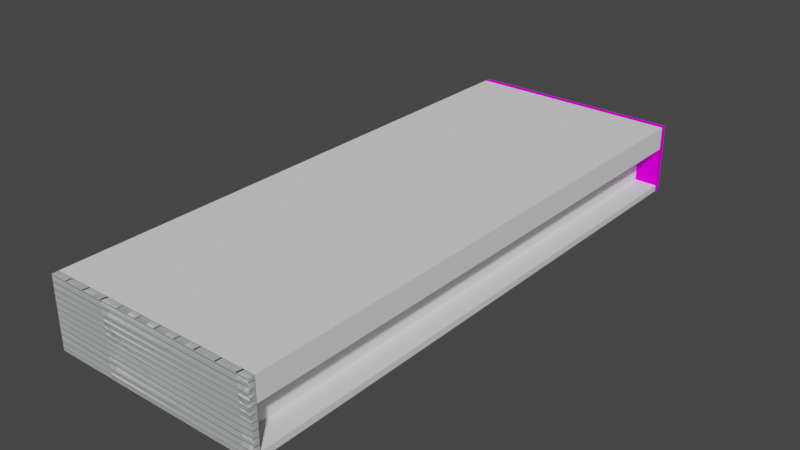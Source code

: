 # Source: blend.blend  (saved by Blender 2.93.20; exported with 4.5.12 LTS)
import bpy
from mathutils import Matrix  # noqa: F401  (used for matrix-valued properties, if any)

bpy.ops.wm.read_factory_settings(use_empty=True)
scene = bpy.context.scene
scene.name = 'Scene'

# ---- collections
col_collection = bpy.data.collections.new('Collection'); scene.collection.children.link(col_collection)

# ---- images (referenced by path relative to the original .blend; pixels are not part of the script)
import os
ASSET_DIR = os.environ.get("B2B_ASSET_DIR", "")  # directory of the original .blend (textures are referenced by path, not embedded)
HERE = os.path.dirname(os.path.abspath(__file__))  # packed textures are extracted next to this script under _unpacked/

def load_image(name, relpath, width, height, colorspace="sRGB"):
    """Load a texture the original file referenced (path relative to the .blend, or extracted next to this script)."""
    p = next((c for c in (os.path.join(HERE, relpath), os.path.join(ASSET_DIR, relpath)) if relpath and os.path.exists(c)), "")
    if p:
        img = bpy.data.images.load(p, check_existing=True)
        img.name = name
    else:  # same state as the original file: an image datablock whose file is absent (Cycles renders it pink)
        img = bpy.data.images.new(name, width, height)
        img.source = "FILE"
        img.filepath = "//" + (relpath or name)
    img.colorspace_settings.name = colorspace
    return img
img_jpg_001 = load_image('правая стена.jpg.001', 'текстуры/правая стена.jpg', 1024, 1024, 'sRGB')
img_jpg = load_image('левая стена.jpg', '_unpacked/___________.a3a411a6.png', 2992, 4000, 'sRGB')

# ---- materials (node trees are filled in below, after node groups)
mat_x = bpy.data.materials.new('пол')
mat_x.use_transparent_shadow = False
mat_002 = bpy.data.materials.new('правая стена.002')
mat_002.use_transparent_shadow = False
mat_002.preview_render_type = 'FLAT'
mat_x_1 = bpy.data.materials.new('Материал')
mat_x_1.use_transparent_shadow = False
mat_x_1.preview_render_type = 'FLAT'

# ---- material node trees
mat_x.use_nodes = True; mat_x.node_tree.nodes.clear()
_N = mat_x.node_tree.nodes; _L = mat_x.node_tree.links
n0 = _N.new('ShaderNodeBsdfPrincipled'); n0.name = 'Principled BSDF'; n0.location = (10, 300)
n0.distribution = 'GGX'
n0.subsurface_method = 'BURLEY'
n0.inputs[3].default_value = 1.45
n0.inputs[27].default_value = (0.0, 0.0, 0.0, 1.0)
n0.inputs[28].default_value = 1.0
n1 = _N.new('ShaderNodeOutputMaterial'); n1.name = 'Material Output'; n1.location = (300, 300)
_L.new(n0.outputs[0], n1.inputs[0])
n1.is_active_output = True
mat_002.use_nodes = True; mat_002.node_tree.nodes.clear()
_N = mat_002.node_tree.nodes; _L = mat_002.node_tree.links
n0 = _N.new('ShaderNodeBsdfPrincipled'); n0.name = 'Principled BSDF'; n0.location = (10, 300)
n0.distribution = 'GGX'
n0.subsurface_method = 'BURLEY'
n0.inputs[2].default_value = 1.0
n0.inputs[3].default_value = 1.45
n0.inputs[9].default_value = (100.0, 100.0, 100.0)
n0.inputs[13].default_value = 0.0
n0.inputs[27].default_value = (0.0, 0.0, 0.0, 1.0)
n0.inputs[28].default_value = 1.0
n1 = _N.new('ShaderNodeTexImage'); n1.name = 'Изображение-текстура'; n1.location = (-336, 181)
n1.image = img_jpg_001
n2 = _N.new('ShaderNodeOutputMaterial'); n2.name = 'Material Output'; n2.location = (300, 300)
_L.new(n0.outputs[0], n2.inputs[0])
_L.new(n1.outputs[0], n0.inputs[0])
n2.is_active_output = True
mat_x_1.use_nodes = True; mat_x_1.node_tree.nodes.clear()
_N = mat_x_1.node_tree.nodes; _L = mat_x_1.node_tree.links
n0 = _N.new('ShaderNodeOutputMaterial'); n0.name = 'Material Output'; n0.location = (300, 300)
n1 = _N.new('ShaderNodeBsdfPrincipled'); n1.name = 'Principled BSDF'; n1.location = (-25, 319)
n1.distribution = 'GGX'
n1.subsurface_method = 'BURLEY'
n1.inputs[2].default_value = 1.0
n1.inputs[3].default_value = 1.45
n1.inputs[27].default_value = (0.0, 0.0, 0.0, 1.0)
n1.inputs[28].default_value = 1.0
n2 = _N.new('ShaderNodeTexImage'); n2.name = 'Изображение-текстура'; n2.location = (-382, 279)
n2.image = img_jpg
n3 = _N.new('ShaderNodeMix'); n3.name = 'Mix'; n3.location = (-195, 199)
n3.data_type = 'RGBA'
n3.inputs[0].default_value = 1.0
n3.inputs[6].default_value = (1.0, 1.0, 1.0, 1.0)
_L.new(n1.outputs[0], n0.inputs[0])
_L.new(n2.outputs[0], n1.inputs[0])
_L.new(n2.outputs[1], n1.inputs[4])
_L.new(n2.outputs[0], n3.inputs[7])
_L.new(n3.outputs[2], n1.inputs[14])
n0.is_active_output = True

# ---- world
world_world = bpy.data.worlds.new('World'); scene.world = world_world
world_world.use_nodes = True; world_world.node_tree.nodes.clear()
_N = world_world.node_tree.nodes; _L = world_world.node_tree.links
n0 = _N.new('ShaderNodeOutputWorld'); n0.name = 'World Output'; n0.location = (300, 300)
n1 = _N.new('ShaderNodeBackground'); n1.name = 'Background'; n1.location = (10, 300)
n1.inputs[0].default_value = (0.05088, 0.05088, 0.05088, 1.0)
_L.new(n1.outputs[0], n0.inputs[0])
n0.is_active_output = True
world_world.color = (0.05088, 0.05088, 0.05088)
world_world.use_sun_shadow = False
world_world.sun_shadow_jitter_overblur = 0.0

# ---- meshes
me_cube = bpy.data.meshes.new('Cube')
me_cube.from_pydata([(1.0, 1.0, 1.0), (1.0, 1.0, -1.0), (1.0, -1.0, 1.0), (1.0, -1.0, -1.0), (-1.0, 1.0, 1.0), (-1.0, 1.0, -1.0), (-1.0, -1.0, 1.0), (-1.0, -1.0, -1.0)], [], [(0, 4, 6, 2), (3, 2, 6, 7), (7, 6, 4, 5), (5, 1, 3, 7), (1, 0, 2, 3), (5, 4, 0, 1)])
_uv = me_cube.uv_layers.new(name='UVMap')
_uv.uv.foreach_set('vector', [0.625, 0.5, 0.875, 0.5, 0.875, 0.75, 0.625, 0.75, 0.375, 0.75, 0.625, 0.75, 0.625, 1.0, 0.375, 1.0, 0.375, 0.0, 0.625, 0.0, 0.625, 0.25, 0.375, 0.25, 0.125, 0.5, 0.375, 0.5, 0.375, 0.75, 0.125, 0.75, 0.375, 0.5, 0.625, 0.5, 0.625, 0.75, 0.375, 0.75, 0.375, 0.25, 0.625, 0.25, 0.625, 0.5, 0.375, 0.5])
me_cube.use_remesh_preserve_volume = False
me_cube.use_remesh_preserve_attributes = False
me_cube.use_mirror_vertex_groups = False
me_cube.update()
me_x = bpy.data.meshes.new('Куб')
me_x.from_pydata([(-1.0, -1.0, -1.0), (-1.0, -1.0, 1.0), (-1.0, 1.0, -1.0), (-1.0, 1.0, 1.0), (1.0, -1.0, -1.0), (1.0, -1.0, 1.0), (1.0, 1.0, -1.0), (1.0, 1.0, 1.0)], [], [(0, 1, 3, 2), (2, 3, 7, 6), (6, 7, 5, 4), (4, 5, 1, 0), (2, 6, 4, 0), (7, 3, 1, 5)])
_uv = me_x.uv_layers.new(name='UVКарта')
_uv.uv.foreach_set('vector', [0.375, 0.0, 0.625, 0.0, 0.625, 0.25, 0.375, 0.25, 0.375, 0.25, 0.625, 0.25, 0.625, 0.5, 0.375, 0.5, 0.375, 0.5, 0.625, 0.5, 0.625, 0.75, 0.375, 0.75, 0.375, 0.75, 0.625, 0.75, 0.625, 1.0, 0.375, 1.0, 0.125, 0.5, 0.375, 0.5, 0.375, 0.75, 0.125, 0.75, 0.625, 0.5, 0.875, 0.5, 0.875, 0.75, 0.625, 0.75])
me_x.materials.append(mat_x)
me_x.use_remesh_fix_poles = True
me_x.use_remesh_preserve_attributes = False
me_x.use_mirror_vertex_groups = False
me_x.update()
me_001 = bpy.data.meshes.new('Куб.001')
me_001.from_pydata([(-1.0, -1.0, -1.0), (-1.0, -1.0, 1.0), (-1.0, 1.0, -1.0), (-1.0, 1.0, 1.0), (1.0, -1.0, -1.0), (1.0, -1.0, 1.0), (1.0, 1.0, -1.0), (1.0, 1.0, 1.0)], [], [(0, 1, 3, 2), (2, 3, 7, 6), (6, 7, 5, 4), (4, 5, 1, 0), (2, 6, 4, 0), (7, 3, 1, 5)])
_uv = me_001.uv_layers.new(name='UVКарта')
_uv.uv.foreach_set('vector', [-4.113, -17.73, 4.993, -17.73, 4.993, -8.627, -4.113, -8.627, 2.138, -6.971, -1.258, -6.971, -1.258, -1.178, 2.138, -1.178, -1.931, 0.4786, 2.811, 0.4786, 2.811, 9.585, -1.931, 9.585, -4.113, 9.585, 4.993, 9.585, 4.993, 18.69, -4.113, 18.69, -13.22, 0.4786, -4.113, 0.4786, -4.113, 9.585, -13.22, 9.585, 4.993, 0.4786, 14.1, 0.4786, 14.1, 9.585, 4.993, 9.585])
me_001.materials.append(mat_002)
me_001.use_remesh_fix_poles = True
me_001.use_remesh_preserve_attributes = False
me_001.use_mirror_vertex_groups = False
me_001.update()
me_002 = bpy.data.meshes.new('Куб.002')
me_002.from_pydata([(-1.0, -1.0, -1.0), (-1.0, -1.0, 1.0), (-1.0, 1.0, -1.0), (-1.0, 1.0, 1.0), (1.0, -1.0, -1.0), (1.0, -1.0, 1.0), (1.0, 1.0, -1.0), (1.0, 1.0, 1.0)], [], [(0, 1, 3, 2), (2, 3, 7, 6), (6, 7, 5, 4), (4, 5, 1, 0), (2, 6, 4, 0), (7, 3, 1, 5)])
_uv = me_002.uv_layers.new(name='UVКарта')
_uv.uv.foreach_set('vector', [-2.553, 1.166, -2.555, -0.1343, -1.726, -0.136, -1.723, 1.164, -1.723, 1.164, -1.726, -0.136, -0.8956, -0.1378, -0.893, 1.162, -0.893, 1.162, -0.8956, -0.1378, -0.06569, -0.1395, -0.06312, 1.161, -0.06841, 1.243, -0.07305, -0.2219, 1.422, -0.2239, 1.427, 1.241, -0.8905, 2.462, -0.893, 1.162, -0.06312, 1.161, -0.06054, 2.461, -0.8956, -0.1378, -0.8982, -1.438, -0.06827, -1.439, -0.06569, -0.1395])
me_002.materials.append(mat_x_1)
me_002.use_remesh_fix_poles = True
me_002.use_remesh_preserve_attributes = False
me_002.use_mirror_vertex_groups = False
me_002.update()
me_003 = bpy.data.meshes.new('Куб.003')
me_003.from_pydata([(-1.0, -1.0, -1.0), (-1.0, -1.0, 1.0), (-1.0, 1.0, -1.0), (-1.0, 1.0, 1.0), (1.0, -1.0, -1.0), (1.0, -1.0, 1.0), (1.0, 1.0, -1.0), (1.0, 1.0, 1.0)], [], [(0, 1, 3, 2), (2, 3, 7, 6), (6, 7, 5, 4), (4, 5, 1, 0), (2, 6, 4, 0), (7, 3, 1, 5)])
_uv = me_003.uv_layers.new(name='UVКарта')
_uv.uv.foreach_set('vector', [0.375, 0.0, 0.625, 0.0, 0.625, 0.25, 0.375, 0.25, 0.375, 0.25, 0.625, 0.25, 0.625, 0.5, 0.375, 0.5, 0.375, 0.5, 0.625, 0.5, 0.625, 0.75, 0.375, 0.75, 0.375, 0.75, 0.625, 0.75, 0.625, 1.0, 0.375, 1.0, 0.125, 0.5, 0.375, 0.5, 0.375, 0.75, 0.125, 0.75, 0.625, 0.5, 0.875, 0.5, 0.875, 0.75, 0.625, 0.75])
me_003.use_remesh_fix_poles = True
me_003.use_remesh_preserve_attributes = False
me_003.use_mirror_vertex_groups = False
me_003.update()

# ---- objects
ob_cube = bpy.data.objects.new('Cube', me_cube)
ob_x = bpy.data.objects.new('Куб', me_x)
ob_001 = bpy.data.objects.new('Куб.001', me_001)
ob_002 = bpy.data.objects.new('Куб.002', me_002)
ob_003 = bpy.data.objects.new('Куб.003', me_003)

# ---- transforms, parenting, visibility, modifiers, constraints
ob_cube.location = (0.0, 0.0, 3.0)
ob_cube.scale = (12.5, 36.0, 3.0)
ob_cube.lock_rotations_4d = False
ob_cube.empty_display_type = 'ARROWS'
ob_cube.lineart.crease_threshold = 0.0
ob_x.location = (14.0, 0.0, 0.4)
ob_x.scale = (1.5, 36.0, 0.4)
ob_x.lineart.crease_threshold = 0.0
ob_001.location = (1.5, 36.4, 4.5)
ob_001.scale = (14.0, 0.4, 4.5)
ob_001.lineart.crease_threshold = 0.0
ob_002.location = (1.5, -36.37, 4.5)
ob_002.scale = (14.0, 0.4, 4.5)
ob_002.lineart.crease_threshold = 0.0
ob_003.location = (1.5, 0.0, 7.5)
ob_003.scale = (14.0, 36.0, 1.5)
ob_003.lineart.crease_threshold = 0.0

# ---- collection membership
col_collection.objects.link(ob_cube)
col_collection.objects.link(ob_x)
col_collection.objects.link(ob_001)
col_collection.objects.link(ob_002)
col_collection.objects.link(ob_003)

# ---- scene / render settings (as saved in the file)
scene.frame_start = 1; scene.frame_end = 250; scene.frame_set(3)
scene.render.engine = 'BLENDER_EEVEE_NEXT'
scene.cycles.use_denoising = False
scene.cycles.samples = 128
scene.cycles.sampling_pattern = 'TABULATED_SOBOL'
scene.cycles.use_adaptive_sampling = False
scene.cycles.use_light_tree = False
scene.view_settings.view_transform = 'Filmic'
bpy.context.view_layer.update()

# ---- added for rendering (the .blend has no active camera and no usable light): camera, sun
cam_auto = bpy.data.cameras.new('AutoCamera')
cam_auto.lens = 50.0
cam_auto.sensor_width = 36.0
cam_auto.clip_end = 1286.48
ob_auto_camera = bpy.data.objects.new('AutoCamera', cam_auto)
scene.collection.objects.link(ob_auto_camera)
ob_auto_camera.location = (74.8039, -87.9471, 63.1432)
ob_auto_camera.rotation_euler = (1.09748, -7.21219e-08, 0.694738)
scene.camera = ob_auto_camera
light_auto_sun = bpy.data.lights.new('AutoSun', 'SUN')
light_auto_sun.energy = 3.0
light_auto_sun.angle = 0.0523599
ob_auto_sun = bpy.data.objects.new('AutoSun', light_auto_sun)
scene.collection.objects.link(ob_auto_sun)
ob_auto_sun.rotation_euler = (0.872665, 0.174533, 0.523599)
bpy.context.view_layer.update()
